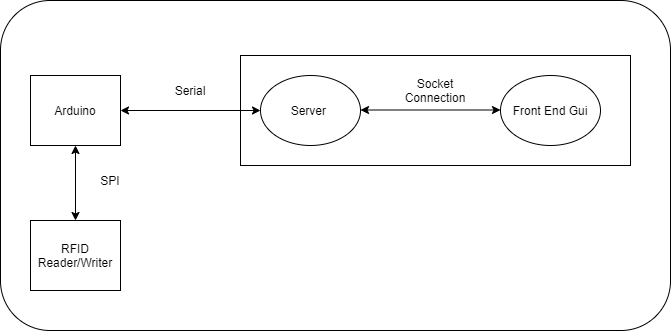

The diagram above was exported from draw.io. Its source (the exported page's mxGraphModel, read from the mxfile embedded in the PNG):
<mxGraphModel dx="1070" dy="582" grid="1" gridSize="10" guides="1" tooltips="1" connect="1" arrows="1" fold="1" page="1" pageScale="1" pageWidth="827" pageHeight="600" math="0" shadow="0">
  <root>
    <mxCell id="0" />
    <mxCell id="1" parent="0" />
    <mxCell id="4pv1CaNtq8xNGc2o-Ukm-18" value="" style="rounded=1;whiteSpace=wrap;html=1;" vertex="1" parent="1">
      <mxGeometry x="110" y="130" width="670" height="330" as="geometry" />
    </mxCell>
    <mxCell id="4pv1CaNtq8xNGc2o-Ukm-2" value="" style="endArrow=classic;startArrow=classic;html=1;entryX=0.5;entryY=1;entryDx=0;entryDy=0;" edge="1" parent="1" target="4pv1CaNtq8xNGc2o-Ukm-7">
      <mxGeometry width="50" height="50" relative="1" as="geometry">
        <mxPoint x="185" y="350" as="sourcePoint" />
        <mxPoint x="184.5" y="260" as="targetPoint" />
      </mxGeometry>
    </mxCell>
    <mxCell id="4pv1CaNtq8xNGc2o-Ukm-5" value="" style="rounded=0;whiteSpace=wrap;html=1;" vertex="1" parent="1">
      <mxGeometry x="350" y="185" width="390" height="110" as="geometry" />
    </mxCell>
    <mxCell id="4pv1CaNtq8xNGc2o-Ukm-6" value="Server&amp;nbsp;" style="ellipse;whiteSpace=wrap;html=1;" vertex="1" parent="1">
      <mxGeometry x="370" y="205" width="100" height="70" as="geometry" />
    </mxCell>
    <mxCell id="4pv1CaNtq8xNGc2o-Ukm-7" value="Arduino" style="rounded=0;whiteSpace=wrap;html=1;" vertex="1" parent="1">
      <mxGeometry x="140" y="205" width="90" height="70" as="geometry" />
    </mxCell>
    <mxCell id="4pv1CaNtq8xNGc2o-Ukm-9" value="RFID&lt;br&gt;Reader/Writer" style="rounded=0;whiteSpace=wrap;html=1;" vertex="1" parent="1">
      <mxGeometry x="140" y="350" width="90" height="70" as="geometry" />
    </mxCell>
    <mxCell id="4pv1CaNtq8xNGc2o-Ukm-10" value="" style="endArrow=classic;startArrow=classic;html=1;exitX=1;exitY=0.5;exitDx=0;exitDy=0;entryX=0;entryY=0.5;entryDx=0;entryDy=0;" edge="1" parent="1" source="4pv1CaNtq8xNGc2o-Ukm-7" target="4pv1CaNtq8xNGc2o-Ukm-6">
      <mxGeometry width="50" height="50" relative="1" as="geometry">
        <mxPoint x="390" y="340" as="sourcePoint" />
        <mxPoint x="440" y="290" as="targetPoint" />
      </mxGeometry>
    </mxCell>
    <mxCell id="4pv1CaNtq8xNGc2o-Ukm-11" value="Serial" style="text;html=1;strokeColor=none;fillColor=none;align=center;verticalAlign=middle;whiteSpace=wrap;rounded=0;" vertex="1" parent="1">
      <mxGeometry x="280" y="210" width="40" height="20" as="geometry" />
    </mxCell>
    <mxCell id="4pv1CaNtq8xNGc2o-Ukm-12" value="SPI" style="text;html=1;strokeColor=none;fillColor=none;align=center;verticalAlign=middle;whiteSpace=wrap;rounded=0;" vertex="1" parent="1">
      <mxGeometry x="200" y="300" width="40" height="20" as="geometry" />
    </mxCell>
    <mxCell id="4pv1CaNtq8xNGc2o-Ukm-13" value="" style="endArrow=classic;startArrow=classic;html=1;exitX=1;exitY=0.5;exitDx=0;exitDy=0;entryX=0;entryY=0.5;entryDx=0;entryDy=0;" edge="1" parent="1">
      <mxGeometry width="50" height="50" relative="1" as="geometry">
        <mxPoint x="470" y="239.5" as="sourcePoint" />
        <mxPoint x="610" y="239.5" as="targetPoint" />
      </mxGeometry>
    </mxCell>
    <mxCell id="4pv1CaNtq8xNGc2o-Ukm-14" value="Front End Gui" style="ellipse;whiteSpace=wrap;html=1;" vertex="1" parent="1">
      <mxGeometry x="610" y="205" width="100" height="70" as="geometry" />
    </mxCell>
    <mxCell id="4pv1CaNtq8xNGc2o-Ukm-16" value="Socket Connection" style="text;html=1;strokeColor=none;fillColor=none;align=center;verticalAlign=middle;whiteSpace=wrap;rounded=0;" vertex="1" parent="1">
      <mxGeometry x="525" y="210" width="40" height="20" as="geometry" />
    </mxCell>
  </root>
</mxGraphModel>